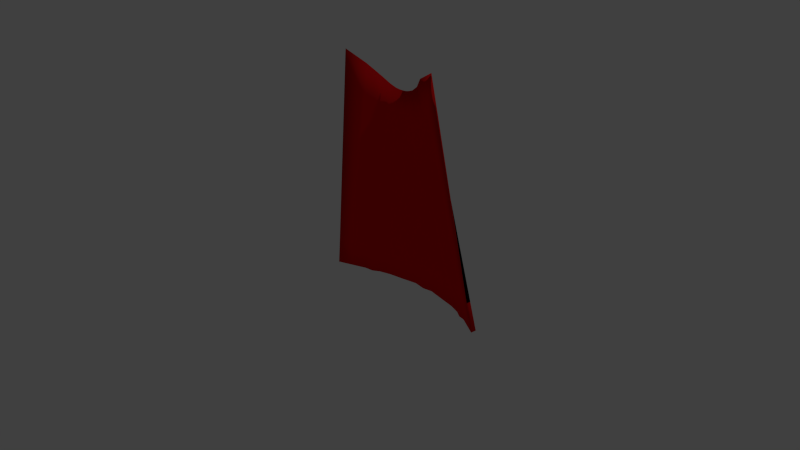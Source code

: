 # Source: Cape.blend  (saved by Blender 2.71.0; exported with 4.5.12 LTS)
import bpy
from mathutils import Matrix  # noqa: F401  (used for matrix-valued properties, if any)

bpy.ops.wm.read_factory_settings(use_empty=True)
scene = bpy.context.scene
scene.name = 'Scene'

# ---- collections
col_collection_1 = bpy.data.collections.new('Collection 1'); scene.collection.children.link(col_collection_1)

# ---- materials (node trees are filled in below, after node groups)
mat_capavermelho = bpy.data.materials.new('CapaVermelho')
mat_capavermelho.alpha_threshold = 0.0
mat_capavermelho.roughness = 0.5
mat_capavermelho.line_color = (0.0, 0.0, 0.0, 1.0)
mat_capapreto = bpy.data.materials.new('CapaPreto')
mat_capapreto.alpha_threshold = 0.0
mat_capapreto.roughness = 0.5
mat_capapreto.line_color = (0.0, 0.0, 0.0, 1.0)

# ---- material node trees
mat_capavermelho.use_nodes = True; mat_capavermelho.node_tree.nodes.clear()
_N = mat_capavermelho.node_tree.nodes; _L = mat_capavermelho.node_tree.links
n0 = _N.new('ShaderNodeOutputMaterial'); n0.name = 'Material Output'; n0.location = (300, 300)
n1 = _N.new('ShaderNodeBsdfDiffuse'); n1.name = 'Diffuse BSDF'; n1.location = (10, 300)
n1.inputs[0].default_value = (0.8, 0.007441, 0.008095, 1.0)
_L.new(n1.outputs[0], n0.inputs[0])
n0.is_active_output = True
mat_capapreto.use_nodes = True; mat_capapreto.node_tree.nodes.clear()
_N = mat_capapreto.node_tree.nodes; _L = mat_capapreto.node_tree.links
n0 = _N.new('ShaderNodeOutputMaterial'); n0.name = 'Material Output'; n0.location = (300, 300)
n1 = _N.new('ShaderNodeBsdfDiffuse'); n1.name = 'Diffuse BSDF'; n1.location = (10, 300)
n1.inputs[0].default_value = (0.001689, 0.001689, 0.001689, 1.0)
_L.new(n1.outputs[0], n0.inputs[0])
n0.is_active_output = True

# ---- world
world_world = bpy.data.worlds.new('World'); scene.world = world_world
world_world.color = (0.05088, 0.05088, 0.05088)
world_world.use_sun_shadow = False
world_world.sun_shadow_jitter_overblur = 0.0
world_world.cycles.sampling_method = 'MANUAL'
world_world.cycles.sample_map_resolution = 256

# ---- cameras
cam_camera = bpy.data.cameras.new('Camera')
cam_camera.clip_end = 100.0
cam_camera.lens = 35.0
cam_camera.sensor_width = 32.0
cam_camera.sensor_height = 18.0
cam_camera.ortho_scale = 7.314
cam_camera.dof.focus_distance = 0.0

# ---- lights
light_lamp = bpy.data.lights.new('Lamp', 'POINT')
light_lamp.transmission_factor = 0.0
light_lamp.cutoff_distance = 30.0
light_lamp.energy = 100.0
light_lamp.shadow_buffer_clip_start = 1.001
light_lamp.shadow_soft_size = 0.1
light_lamp.shadow_maximum_resolution = 0.006
light_lamp.use_absolute_resolution = True
light_lamp.cycles.use_multiple_importance_sampling = False

# ---- meshes
me_cube = bpy.data.meshes.new('Cube')
me_cube.from_pydata([(0.0, 0.5389, 2.063), (0.09228, 0.5271, 2.075), (0.7468, 0.2827, 2.491), (0.4669, 0.3778, 2.341), (0.3045, 0.4848, 2.186), (0.0, 0.6439, 1.945), (0.4743, 0.4676, 2.223), (0.3115, 0.5869, 2.072), (0.08659, 0.6326, 1.959), (0.6298, 0.344, 2.377), (0.1957, 0.518, 2.111), (0.1924, 0.6237, 1.995), (0.04781, 0.5328, 2.067), (0.04093, 0.6381, 1.95), (0.009004, 0.5387, 2.063), (0.01854, 0.6413, 1.947), (0.1413, 0.5222, 2.09), (0.1368, 0.6278, 1.974), (0.0, 0.8486, -0.5103), (0.0, 0.8043, -0.1427), (0.0, 0.7601, 0.2249), (0.0, 0.7159, 0.5925), (0.0, 0.6716, 0.9602), (0.0, 0.6274, 1.328), (0.0, 0.5832, 1.695), (0.02743, 0.5843, 1.697), (0.04586, 0.63, 1.331), (0.06429, 0.6756, 0.9645), (0.08272, 0.7213, 0.5984), (0.1012, 0.7669, 0.2322), (0.1196, 0.8126, -0.134), (0.138, 0.8582, -0.5002), (0.9131, 0.748, -0.4819), (0.8271, 0.725, -0.1171), (0.7412, 0.702, 0.2477), (0.6553, 0.679, 0.6125), (0.5693, 0.656, 0.9773), (0.4834, 0.633, 1.342), (0.3975, 0.61, 1.707), (0.2807, 0.6496, 1.638), (0.3691, 0.6754, 1.282), (0.4574, 0.7012, 0.9247), (0.5457, 0.727, 0.5678), (0.6341, 0.7528, 0.211), (0.7224, 0.7786, -0.1459), (0.8107, 0.8044, -0.5027), (0.8159, 0.305, 2.079), (0.885, 0.3273, 1.668), (0.954, 0.3496, 1.257), (1.023, 0.3719, 0.8454), (1.092, 0.3942, 0.4341), (1.161, 0.4165, 0.0228), (1.23, 0.4388, -0.3885), (0.2785, 0.5423, 1.738), (0.3612, 0.5666, 1.366), (0.444, 0.5909, 0.9933), (0.5268, 0.6152, 0.6208), (0.6096, 0.6395, 0.2484), (0.6923, 0.6638, -0.1241), (0.7751, 0.6881, -0.4965), (0.0, 0.6953, 1.588), (0.0, 0.7467, 1.231), (0.0, 0.7981, 0.8736), (0.0, 0.8495, 0.5165), (0.0, 0.9009, 0.1595), (0.0, 0.9523, -0.1976), (0.0, 1.004, -0.5547), (0.3653, 0.8258, -0.5098), (0.3199, 0.784, -0.1417), (0.2746, 0.7421, 0.2263), (0.2292, 0.7002, 0.5943), (0.1839, 0.6584, 0.9624), (0.1385, 0.6165, 1.33), (0.09316, 0.5747, 1.698), (0.5419, 0.7928, -0.5072), (0.4777, 0.7549, -0.1382), (0.4134, 0.7169, 0.2307), (0.3492, 0.679, 0.5997), (0.285, 0.641, 0.9686), (0.2208, 0.603, 1.338), (0.1565, 0.5651, 1.707), (0.2195, 0.5534, 1.72), (0.2977, 0.5847, 1.35), (0.3758, 0.6159, 0.9797), (0.454, 0.6471, 0.6096), (0.5322, 0.6784, 0.2395), (0.6104, 0.7096, -0.1306), (0.6886, 0.7409, -0.5007), (0.6921, 0.8646, -0.5242), (0.6128, 0.8308, -0.1673), (0.5335, 0.797, 0.1895), (0.4541, 0.7631, 0.5464), (0.3748, 0.7293, 0.9033), (0.2955, 0.6955, 1.26), (0.2161, 0.6616, 1.617), (0.5603, 0.4906, 1.843), (0.6462, 0.5136, 1.463), (0.7321, 0.5366, 1.082), (0.8181, 0.5596, 0.7018), (0.904, 0.5826, 0.3214), (0.9899, 0.6056, -0.05893), (1.076, 0.6286, -0.4393), (1.231, 0.5051, -0.396), (1.145, 0.4821, 0.0001619), (1.059, 0.4591, 0.3963), (0.9735, 0.436, 0.7925), (0.8876, 0.413, 1.189), (0.8016, 0.39, 1.585), (0.7157, 0.367, 1.981), (0.5497, 0.4021, 1.945), (0.6325, 0.4264, 1.549), (0.7152, 0.4507, 1.153), (0.798, 0.475, 0.7567), (0.8808, 0.4993, 0.3605), (0.9636, 0.5236, -0.03558), (1.046, 0.5479, -0.4317), (0.8839, 0.6549, -0.4753), (0.8011, 0.6306, -0.0951), (0.7184, 0.6063, 0.2851), (0.6356, 0.582, 0.6653), (0.5528, 0.5577, 1.045), (0.47, 0.5334, 1.426), (0.3873, 0.5091, 1.806), (0.08851, 0.6822, 1.595), (0.1361, 0.7263, 1.24), (0.1837, 0.7704, 0.885), (0.2313, 0.8145, 0.5302), (0.2788, 0.8585, 0.1753), (0.3264, 0.9026, -0.1795), (0.374, 0.9467, -0.5344), (0.5466, 0.9131, -0.5303), (0.4808, 0.873, -0.1747), (0.4151, 0.8329, 0.1809), (0.3494, 0.7929, 0.5365), (0.2837, 0.7528, 0.8921), (0.218, 0.7127, 1.248), (0.1523, 0.6727, 1.603), (0.03486, 0.6928, 1.59), (0.05119, 0.7444, 1.233), (0.06752, 0.796, 0.8752), (0.08385, 0.8475, 0.5178), (0.1002, 0.8991, 0.1605), (0.1165, 0.9507, -0.1969), (0.1328, 1.002, -0.5543), (0.0, 0.8928, -0.8779), (0.6061, 0.8308, -0.8761), (1.3, 0.4611, -0.7998), (1.129, 0.5722, -0.8278), (0.9667, 0.6792, -0.8555), (0.0, 1.055, -0.9118), (1.162, 0.6516, -0.8197), (0.999, 0.771, -0.8467), (0.6123, 0.9531, -0.8859), (1.317, 0.5281, -0.7922), (0.8579, 0.7124, -0.8689), (0.8991, 0.8302, -0.8596), (0.4107, 0.8677, -0.8778), (0.4216, 0.9908, -0.8893), (0.1564, 0.9038, -0.8664), (0.1492, 1.054, -0.9116), (0.7668, 0.7721, -0.8708), (0.7715, 0.8985, -0.8811)], [], [(74, 67, 156, 145), (87, 74, 145, 160), (130, 88, 161, 152), (101, 102, 153, 150), (143, 129, 157, 159), (129, 130, 152, 157), (115, 116, 148, 147), (89, 44, 45, 88), (90, 43, 44, 89), (91, 42, 43, 90), (92, 41, 42, 91), (93, 40, 41, 92), (94, 39, 40, 93), (17, 11, 39, 94), (117, 58, 59, 116), (118, 57, 58, 117), (119, 56, 57, 118), (120, 55, 56, 119), (121, 54, 55, 120), (122, 53, 54, 121), (4, 10, 53, 122), (103, 51, 52, 102), (104, 50, 51, 103), (105, 49, 50, 104), (106, 48, 49, 105), (107, 47, 48, 106), (108, 46, 47, 107), (9, 2, 46, 108), (33, 100, 101, 32), (34, 99, 100, 33), (35, 98, 99, 34), (36, 97, 98, 35), (37, 96, 97, 36), (38, 95, 96, 37), (7, 6, 95, 38), (68, 30, 31, 67), (69, 29, 30, 68), (70, 28, 29, 69), (71, 27, 28, 70), (72, 26, 27, 71), (73, 25, 26, 72), (12, 14, 25, 73), (30, 19, 18, 31), (29, 20, 19, 30), (28, 21, 20, 29), (27, 22, 21, 28), (26, 23, 22, 27), (25, 24, 23, 26), (14, 0, 24, 25), (44, 33, 32, 45), (43, 34, 33, 44), (42, 35, 34, 43), (41, 36, 35, 42), (40, 37, 36, 41), (39, 38, 37, 40), (11, 7, 38, 39), (51, 114, 115, 52), (50, 113, 114, 51), (49, 112, 113, 50), (48, 111, 112, 49), (47, 110, 111, 48), (46, 109, 110, 47), (2, 3, 109, 46), (58, 86, 87, 59), (57, 85, 86, 58), (56, 84, 85, 57), (55, 83, 84, 56), (54, 82, 83, 55), (53, 81, 82, 54), (10, 16, 81, 53), (65, 142, 143, 66), (64, 141, 142, 65), (63, 140, 141, 64), (62, 139, 140, 63), (61, 138, 139, 62), (60, 137, 138, 61), (5, 15, 137, 60), (114, 117, 116, 115), (113, 118, 117, 114), (112, 119, 118, 113), (111, 120, 119, 112), (110, 121, 120, 111), (109, 122, 121, 110), (3, 4, 122, 109), (128, 131, 130, 129), (127, 132, 131, 128), (126, 133, 132, 127), (125, 134, 133, 126), (124, 135, 134, 125), (123, 136, 135, 124), (13, 8, 136, 123), (142, 128, 129, 143), (141, 127, 128, 142), (140, 126, 127, 141), (139, 125, 126, 140), (138, 124, 125, 139), (137, 123, 124, 138), (15, 13, 123, 137), (100, 103, 102, 101), (99, 104, 103, 100), (98, 105, 104, 99), (97, 106, 105, 98), (96, 107, 106, 97), (95, 108, 107, 96), (6, 9, 108, 95), (131, 89, 88, 130), (132, 90, 89, 131), (133, 91, 90, 132), (134, 92, 91, 133), (135, 93, 92, 134), (136, 94, 93, 135), (8, 17, 94, 136), (86, 75, 74, 87), (85, 76, 75, 86), (84, 77, 76, 85), (83, 78, 77, 84), (82, 79, 78, 83), (81, 80, 79, 82), (16, 1, 80, 81), (75, 68, 67, 74), (76, 69, 68, 75), (77, 70, 69, 76), (78, 71, 70, 77), (79, 72, 71, 78), (80, 73, 72, 79), (1, 12, 73, 80), (0, 14, 15, 5), (12, 13, 15, 14), (1, 8, 13, 12), (1, 16, 17, 8), (147, 148, 151, 150), (146, 147, 150, 153), (158, 144, 149, 159), (160, 145, 152, 161), (148, 154, 155, 151), (145, 156, 157, 152), (156, 158, 159, 157), (154, 160, 161, 155), (66, 143, 159, 149), (59, 87, 160, 154), (52, 115, 147, 146), (45, 32, 151, 155), (31, 18, 144, 158), (67, 31, 158, 156), (32, 101, 150, 151), (102, 52, 146, 153), (116, 59, 154, 148), (88, 45, 155, 161), (10, 11, 17, 16), (4, 7, 11, 10), (3, 6, 7, 4), (2, 9, 6, 3)])
me_cube.polygons.foreach_set('use_smooth', [True] * 152)
me_cube.polygons.foreach_set('material_index', [0, 0, 1, 1, 1, 1, 0, 1, 1, 1, 1, 1, 1, 1, 0, 0, 0, 0, 0, 0, 0, 1, 1, 1, 1, 1, 1, 1, 1, 1, 1, 1, 1, 1, 1, 0, 0, 0, 0, 0, 0, 0, 0, 0, 0, 0, 0, 0, 0, 1, 1, 1, 1, 1, 1, 1, 0, 0, 0, 0, 0, 0, 0, 0, 0, 0, 0, 0, 0, 0, 1, 1, 1, 1, 1, 1, 1, 0, 0, 0, 0, 0, 0, 0, 1, 1, 1, 1, 1, 1, 1, 1, 1, 1, 1, 1, 1, 1, 1, 1, 1, 1, 1, 1, 1, 1, 1, 1, 1, 1, 1, 1, 0, 0, 0, 0, 0, 0, 0, 0, 0, 0, 0, 0, 0, 0, 1, 1, 1, 1, 0, 0, 0, 0, 0, 0, 0, 0, 1, 0, 0, 1, 0, 0, 1, 0, 0, 1, 1, 1, 1, 1])
me_cube.materials.append(mat_capavermelho)
me_cube.materials.append(mat_capapreto)
me_cube.use_remesh_preserve_volume = False
me_cube.use_remesh_preserve_attributes = False
me_cube.use_mirror_vertex_groups = False
me_cube.update()

# ---- objects
ob_empty = bpy.data.objects.new('Empty', None)
ob_cape = bpy.data.objects.new('Cape', me_cube)
ob_lamp = bpy.data.objects.new('Lamp', light_lamp)
ob_camera = bpy.data.objects.new('Camera', cam_camera)

# ---- transforms, parenting, visibility, modifiers, constraints
ob_empty.location = (0.0, 0.0, 0.0)
ob_empty.rotation_euler = (1.571, -0.0, 0.0)
ob_empty.scale = (4.725, 4.725, 4.725)
ob_empty.empty_display_type = 'IMAGE'
ob_empty.empty_image_offset = (-0.498, -0.229)
ob_empty.color = (1.0, 1.0, 1.0, 0.4262)
ob_empty.hide_viewport = True
ob_empty.lineart.crease_threshold = 0.0
ob_cape.location = (0.0, 0.0, 0.0)
ob_cape.lock_rotations_4d = False
ob_cape.empty_display_type = 'ARROWS'
ob_cape.lineart.crease_threshold = 0.0
_m = ob_cape.modifiers.new('Mirror', 'MIRROR')
_m.use_clip = True
_m = ob_cape.modifiers.new('Subsurf', 'SUBSURF')
_m.show_render = False
_m.uv_smooth = 'PRESERVE_CORNERS'
_m.quality = 2
_m.levels = 3
_m.show_only_control_edges = False
ob_lamp.location = (4.076, 1.005, 5.904)
ob_lamp.rotation_euler = (0.6503, 0.05522, 1.866)
ob_lamp.lock_rotations_4d = False
ob_lamp.empty_display_type = 'ARROWS'
ob_lamp.color = (0.0, 0.0, 0.0, 0.0)
ob_lamp.lineart.crease_threshold = 0.0
ob_camera.location = (7.481, -6.508, 5.344)
ob_camera.rotation_euler = (1.109, 0.01082, 0.8149)
ob_camera.lock_rotations_4d = False
ob_camera.empty_display_type = 'ARROWS'
ob_camera.color = (0.0, 0.0, 0.0, 0.0)
ob_camera.display_type = 'WIRE'
ob_camera.lineart.crease_threshold = 0.0

# ---- collection membership
col_collection_1.objects.link(ob_empty)
col_collection_1.objects.link(ob_cape)
col_collection_1.objects.link(ob_lamp)
col_collection_1.objects.link(ob_camera)

# ---- scene / render settings (as saved in the file)
scene.camera = ob_camera
scene.frame_start = 1; scene.frame_end = 250; scene.frame_set(25)
scene.render.engine = 'CYCLES'
scene.render.resolution_percentage = 50
scene.render.dither_intensity = 0.0
scene.cycles.use_denoising = False
scene.cycles.samples = 10
scene.cycles.sampling_pattern = 'TABULATED_SOBOL'
scene.cycles.light_sampling_threshold = 0.0
scene.cycles.use_adaptive_sampling = False
scene.cycles.use_light_tree = False
scene.cycles.blur_glossy = 0.0
scene.cycles.volume_bounces = 1
scene.cycles.pixel_filter_type = 'GAUSSIAN'
scene.cycles.sample_clamp_indirect = 0.0
scene.view_settings.view_transform = 'Standard'
bpy.context.view_layer.update()
